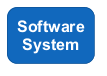

The diagram above was rendered by PlantUML. Its source (embedded in the PNG):
@startuml
set separator none

skinparam {
  shadowing false
  arrowFontSize 15
  defaultTextAlignment center
  wrapWidth 100
  maxMessageSize 100
  defaultFontName "Arial"
}
hide stereotype

skinparam rectangle<<_transparent>> {
  BorderColor transparent
  BackgroundColor transparent
  FontColor transparent
}

skinparam rectangle<<1>> {
  BackgroundColor #1168bd
  FontColor #ffffff
  BorderColor #0b4884
  roundCorner 20
}
rectangle "==Software System" <<1>>


@enduml